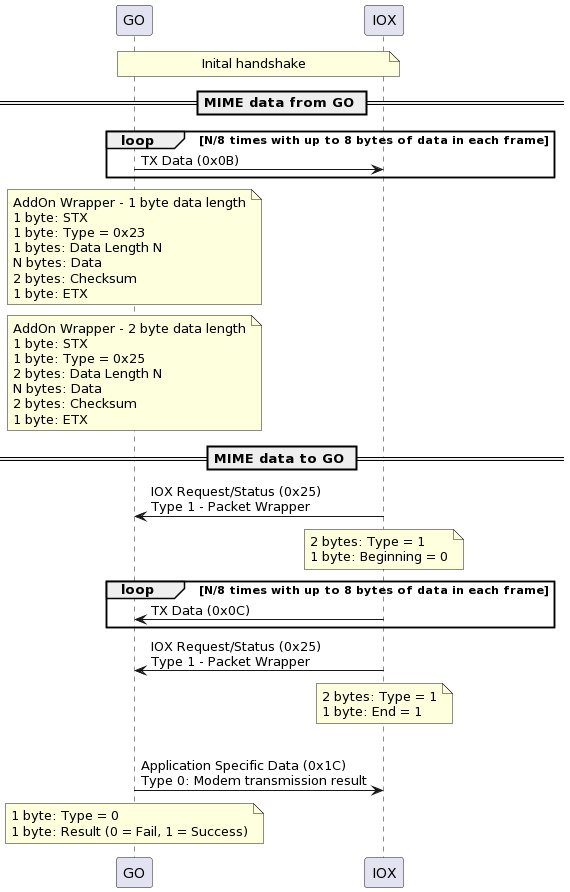

The diagram above was rendered by PlantUML. Its source (embedded in the PNG):
@startuml
note over GO, IOX: Inital handshake
== MIME data from GO ==
loop N/8 times with up to 8 bytes of data in each frame
GO -> IOX: TX Data (0x0B)
end
note over GO: AddOn Wrapper - 1 byte data length\n1 byte: STX\n1 byte: Type = 0x23\n1 bytes: Data Length N\nN bytes: Data\n2 bytes: Checksum\n1 byte: ETX
note over GO: AddOn Wrapper - 2 byte data length\n1 byte: STX\n1 byte: Type = 0x25\n2 bytes: Data Length N\nN bytes: Data\n2 bytes: Checksum\n1 byte: ETX
== MIME data to GO ==
IOX -> GO: IOX Request/Status (0x25)\nType 1 - Packet Wrapper
note over IOX: 2 bytes: Type = 1\n1 byte: Beginning = 0
loop N/8 times with up to 8 bytes of data in each frame
GO <- IOX: TX Data (0x0C)
end
IOX -> GO: IOX Request/Status (0x25)\nType 1 - Packet Wrapper
note over IOX: 2 bytes: Type = 1\n1 byte: End = 1
|||
GO -> IOX: Application Specific Data (0x1C)\nType 0: Modem transmission result
note over GO: 1 byte: Type = 0\n1 byte: Result (0 = Fail, 1 = Success)
@enduml